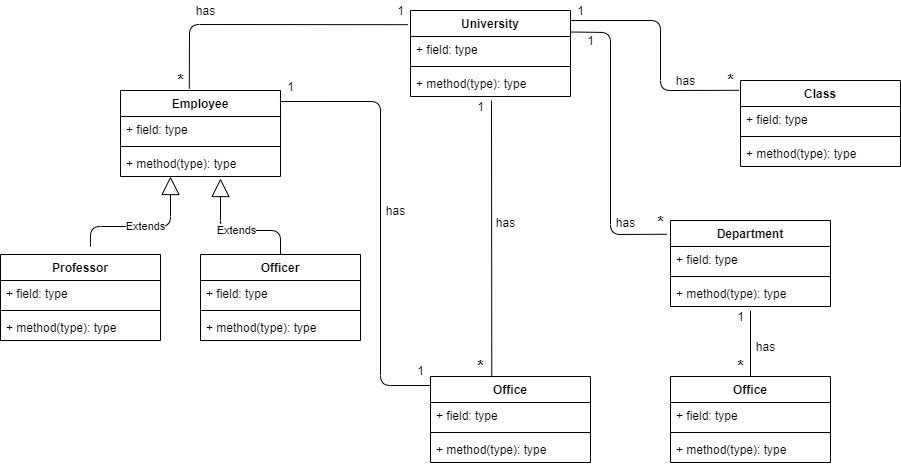

The diagram above was exported from draw.io. Its source (the exported page's mxGraphModel, read from the mxfile embedded in the PNG):
<mxGraphModel dx="1865" dy="547" grid="1" gridSize="10" guides="1" tooltips="1" connect="1" arrows="1" fold="1" page="1" pageScale="1" pageWidth="827" pageHeight="1169" math="0" shadow="0">
  <root>
    <mxCell id="WIyWlLk6GJQsqaUBKTNV-0" />
    <mxCell id="WIyWlLk6GJQsqaUBKTNV-1" parent="WIyWlLk6GJQsqaUBKTNV-0" />
    <mxCell id="Cm84DfhJOcHGSVYwIrGN-0" value="University" style="swimlane;fontStyle=1;align=center;verticalAlign=top;childLayout=stackLayout;horizontal=1;startSize=26;horizontalStack=0;resizeParent=1;resizeParentMax=0;resizeLast=0;collapsible=1;marginBottom=0;" parent="WIyWlLk6GJQsqaUBKTNV-1" vertex="1">
      <mxGeometry x="320" y="40" width="160" height="86" as="geometry" />
    </mxCell>
    <mxCell id="Cm84DfhJOcHGSVYwIrGN-1" value="+ field: type" style="text;strokeColor=none;fillColor=none;align=left;verticalAlign=top;spacingLeft=4;spacingRight=4;overflow=hidden;rotatable=0;points=[[0,0.5],[1,0.5]];portConstraint=eastwest;" parent="Cm84DfhJOcHGSVYwIrGN-0" vertex="1">
      <mxGeometry y="26" width="160" height="26" as="geometry" />
    </mxCell>
    <mxCell id="Cm84DfhJOcHGSVYwIrGN-2" value="" style="line;strokeWidth=1;fillColor=none;align=left;verticalAlign=middle;spacingTop=-1;spacingLeft=3;spacingRight=3;rotatable=0;labelPosition=right;points=[];portConstraint=eastwest;" parent="Cm84DfhJOcHGSVYwIrGN-0" vertex="1">
      <mxGeometry y="52" width="160" height="8" as="geometry" />
    </mxCell>
    <mxCell id="Cm84DfhJOcHGSVYwIrGN-3" value="+ method(type): type" style="text;strokeColor=none;fillColor=none;align=left;verticalAlign=top;spacingLeft=4;spacingRight=4;overflow=hidden;rotatable=0;points=[[0,0.5],[1,0.5]];portConstraint=eastwest;" parent="Cm84DfhJOcHGSVYwIrGN-0" vertex="1">
      <mxGeometry y="60" width="160" height="26" as="geometry" />
    </mxCell>
    <mxCell id="Cm84DfhJOcHGSVYwIrGN-4" value="Department" style="swimlane;fontStyle=1;align=center;verticalAlign=top;childLayout=stackLayout;horizontal=1;startSize=26;horizontalStack=0;resizeParent=1;resizeParentMax=0;resizeLast=0;collapsible=1;marginBottom=0;" parent="WIyWlLk6GJQsqaUBKTNV-1" vertex="1">
      <mxGeometry x="580" y="250" width="160" height="86" as="geometry" />
    </mxCell>
    <mxCell id="Cm84DfhJOcHGSVYwIrGN-5" value="+ field: type" style="text;strokeColor=none;fillColor=none;align=left;verticalAlign=top;spacingLeft=4;spacingRight=4;overflow=hidden;rotatable=0;points=[[0,0.5],[1,0.5]];portConstraint=eastwest;" parent="Cm84DfhJOcHGSVYwIrGN-4" vertex="1">
      <mxGeometry y="26" width="160" height="26" as="geometry" />
    </mxCell>
    <mxCell id="Cm84DfhJOcHGSVYwIrGN-6" value="" style="line;strokeWidth=1;fillColor=none;align=left;verticalAlign=middle;spacingTop=-1;spacingLeft=3;spacingRight=3;rotatable=0;labelPosition=right;points=[];portConstraint=eastwest;" parent="Cm84DfhJOcHGSVYwIrGN-4" vertex="1">
      <mxGeometry y="52" width="160" height="8" as="geometry" />
    </mxCell>
    <mxCell id="Cm84DfhJOcHGSVYwIrGN-7" value="+ method(type): type" style="text;strokeColor=none;fillColor=none;align=left;verticalAlign=top;spacingLeft=4;spacingRight=4;overflow=hidden;rotatable=0;points=[[0,0.5],[1,0.5]];portConstraint=eastwest;" parent="Cm84DfhJOcHGSVYwIrGN-4" vertex="1">
      <mxGeometry y="60" width="160" height="26" as="geometry" />
    </mxCell>
    <mxCell id="Cm84DfhJOcHGSVYwIrGN-8" value="Class" style="swimlane;fontStyle=1;align=center;verticalAlign=top;childLayout=stackLayout;horizontal=1;startSize=26;horizontalStack=0;resizeParent=1;resizeParentMax=0;resizeLast=0;collapsible=1;marginBottom=0;" parent="WIyWlLk6GJQsqaUBKTNV-1" vertex="1">
      <mxGeometry x="650" y="110" width="160" height="86" as="geometry" />
    </mxCell>
    <mxCell id="Cm84DfhJOcHGSVYwIrGN-9" value="+ field: type" style="text;strokeColor=none;fillColor=none;align=left;verticalAlign=top;spacingLeft=4;spacingRight=4;overflow=hidden;rotatable=0;points=[[0,0.5],[1,0.5]];portConstraint=eastwest;" parent="Cm84DfhJOcHGSVYwIrGN-8" vertex="1">
      <mxGeometry y="26" width="160" height="26" as="geometry" />
    </mxCell>
    <mxCell id="Cm84DfhJOcHGSVYwIrGN-10" value="" style="line;strokeWidth=1;fillColor=none;align=left;verticalAlign=middle;spacingTop=-1;spacingLeft=3;spacingRight=3;rotatable=0;labelPosition=right;points=[];portConstraint=eastwest;" parent="Cm84DfhJOcHGSVYwIrGN-8" vertex="1">
      <mxGeometry y="52" width="160" height="8" as="geometry" />
    </mxCell>
    <mxCell id="Cm84DfhJOcHGSVYwIrGN-11" value="+ method(type): type" style="text;strokeColor=none;fillColor=none;align=left;verticalAlign=top;spacingLeft=4;spacingRight=4;overflow=hidden;rotatable=0;points=[[0,0.5],[1,0.5]];portConstraint=eastwest;" parent="Cm84DfhJOcHGSVYwIrGN-8" vertex="1">
      <mxGeometry y="60" width="160" height="26" as="geometry" />
    </mxCell>
    <mxCell id="Cm84DfhJOcHGSVYwIrGN-12" value="Office" style="swimlane;fontStyle=1;align=center;verticalAlign=top;childLayout=stackLayout;horizontal=1;startSize=26;horizontalStack=0;resizeParent=1;resizeParentMax=0;resizeLast=0;collapsible=1;marginBottom=0;" parent="WIyWlLk6GJQsqaUBKTNV-1" vertex="1">
      <mxGeometry x="340" y="406" width="160" height="86" as="geometry" />
    </mxCell>
    <mxCell id="Cm84DfhJOcHGSVYwIrGN-13" value="+ field: type" style="text;strokeColor=none;fillColor=none;align=left;verticalAlign=top;spacingLeft=4;spacingRight=4;overflow=hidden;rotatable=0;points=[[0,0.5],[1,0.5]];portConstraint=eastwest;" parent="Cm84DfhJOcHGSVYwIrGN-12" vertex="1">
      <mxGeometry y="26" width="160" height="26" as="geometry" />
    </mxCell>
    <mxCell id="Cm84DfhJOcHGSVYwIrGN-14" value="" style="line;strokeWidth=1;fillColor=none;align=left;verticalAlign=middle;spacingTop=-1;spacingLeft=3;spacingRight=3;rotatable=0;labelPosition=right;points=[];portConstraint=eastwest;" parent="Cm84DfhJOcHGSVYwIrGN-12" vertex="1">
      <mxGeometry y="52" width="160" height="8" as="geometry" />
    </mxCell>
    <mxCell id="Cm84DfhJOcHGSVYwIrGN-15" value="+ method(type): type" style="text;strokeColor=none;fillColor=none;align=left;verticalAlign=top;spacingLeft=4;spacingRight=4;overflow=hidden;rotatable=0;points=[[0,0.5],[1,0.5]];portConstraint=eastwest;" parent="Cm84DfhJOcHGSVYwIrGN-12" vertex="1">
      <mxGeometry y="60" width="160" height="26" as="geometry" />
    </mxCell>
    <mxCell id="Cm84DfhJOcHGSVYwIrGN-16" value="Office" style="swimlane;fontStyle=1;align=center;verticalAlign=top;childLayout=stackLayout;horizontal=1;startSize=26;horizontalStack=0;resizeParent=1;resizeParentMax=0;resizeLast=0;collapsible=1;marginBottom=0;" parent="WIyWlLk6GJQsqaUBKTNV-1" vertex="1">
      <mxGeometry x="580" y="406" width="160" height="86" as="geometry" />
    </mxCell>
    <mxCell id="Cm84DfhJOcHGSVYwIrGN-17" value="+ field: type" style="text;strokeColor=none;fillColor=none;align=left;verticalAlign=top;spacingLeft=4;spacingRight=4;overflow=hidden;rotatable=0;points=[[0,0.5],[1,0.5]];portConstraint=eastwest;" parent="Cm84DfhJOcHGSVYwIrGN-16" vertex="1">
      <mxGeometry y="26" width="160" height="26" as="geometry" />
    </mxCell>
    <mxCell id="Cm84DfhJOcHGSVYwIrGN-18" value="" style="line;strokeWidth=1;fillColor=none;align=left;verticalAlign=middle;spacingTop=-1;spacingLeft=3;spacingRight=3;rotatable=0;labelPosition=right;points=[];portConstraint=eastwest;" parent="Cm84DfhJOcHGSVYwIrGN-16" vertex="1">
      <mxGeometry y="52" width="160" height="8" as="geometry" />
    </mxCell>
    <mxCell id="Cm84DfhJOcHGSVYwIrGN-19" value="+ method(type): type" style="text;strokeColor=none;fillColor=none;align=left;verticalAlign=top;spacingLeft=4;spacingRight=4;overflow=hidden;rotatable=0;points=[[0,0.5],[1,0.5]];portConstraint=eastwest;" parent="Cm84DfhJOcHGSVYwIrGN-16" vertex="1">
      <mxGeometry y="60" width="160" height="26" as="geometry" />
    </mxCell>
    <mxCell id="Cm84DfhJOcHGSVYwIrGN-20" value="Employee" style="swimlane;fontStyle=1;align=center;verticalAlign=top;childLayout=stackLayout;horizontal=1;startSize=26;horizontalStack=0;resizeParent=1;resizeParentMax=0;resizeLast=0;collapsible=1;marginBottom=0;" parent="WIyWlLk6GJQsqaUBKTNV-1" vertex="1">
      <mxGeometry x="30" y="120" width="160" height="86" as="geometry" />
    </mxCell>
    <mxCell id="Cm84DfhJOcHGSVYwIrGN-21" value="+ field: type" style="text;strokeColor=none;fillColor=none;align=left;verticalAlign=top;spacingLeft=4;spacingRight=4;overflow=hidden;rotatable=0;points=[[0,0.5],[1,0.5]];portConstraint=eastwest;" parent="Cm84DfhJOcHGSVYwIrGN-20" vertex="1">
      <mxGeometry y="26" width="160" height="26" as="geometry" />
    </mxCell>
    <mxCell id="Cm84DfhJOcHGSVYwIrGN-22" value="" style="line;strokeWidth=1;fillColor=none;align=left;verticalAlign=middle;spacingTop=-1;spacingLeft=3;spacingRight=3;rotatable=0;labelPosition=right;points=[];portConstraint=eastwest;" parent="Cm84DfhJOcHGSVYwIrGN-20" vertex="1">
      <mxGeometry y="52" width="160" height="8" as="geometry" />
    </mxCell>
    <mxCell id="Cm84DfhJOcHGSVYwIrGN-23" value="+ method(type): type" style="text;strokeColor=none;fillColor=none;align=left;verticalAlign=top;spacingLeft=4;spacingRight=4;overflow=hidden;rotatable=0;points=[[0,0.5],[1,0.5]];portConstraint=eastwest;" parent="Cm84DfhJOcHGSVYwIrGN-20" vertex="1">
      <mxGeometry y="60" width="160" height="26" as="geometry" />
    </mxCell>
    <mxCell id="Cm84DfhJOcHGSVYwIrGN-36" value="" style="endArrow=none;html=1;exitX=-0.01;exitY=0.114;exitDx=0;exitDy=0;exitPerimeter=0;entryX=1;entryY=0.116;entryDx=0;entryDy=0;entryPerimeter=0;" parent="WIyWlLk6GJQsqaUBKTNV-1" source="Cm84DfhJOcHGSVYwIrGN-8" target="Cm84DfhJOcHGSVYwIrGN-0" edge="1">
      <mxGeometry width="50" height="50" relative="1" as="geometry">
        <mxPoint x="390" y="300" as="sourcePoint" />
        <mxPoint x="530" y="50" as="targetPoint" />
        <Array as="points">
          <mxPoint x="570" y="120" />
          <mxPoint x="570" y="50" />
        </Array>
      </mxGeometry>
    </mxCell>
    <mxCell id="Cm84DfhJOcHGSVYwIrGN-37" value="has" style="text;html=1;resizable=0;autosize=1;align=center;verticalAlign=middle;points=[];fillColor=none;strokeColor=none;rounded=0;" parent="WIyWlLk6GJQsqaUBKTNV-1" vertex="1">
      <mxGeometry x="580" y="100" width="30" height="20" as="geometry" />
    </mxCell>
    <mxCell id="Cm84DfhJOcHGSVYwIrGN-38" value="" style="endArrow=none;html=1;exitX=-0.022;exitY=0.16;exitDx=0;exitDy=0;exitPerimeter=0;entryX=1;entryY=0.25;entryDx=0;entryDy=0;" parent="WIyWlLk6GJQsqaUBKTNV-1" source="Cm84DfhJOcHGSVYwIrGN-4" target="Cm84DfhJOcHGSVYwIrGN-0" edge="1">
      <mxGeometry width="50" height="50" relative="1" as="geometry">
        <mxPoint x="470" y="240" as="sourcePoint" />
        <mxPoint x="510" y="100" as="targetPoint" />
        <Array as="points">
          <mxPoint x="520" y="264" />
          <mxPoint x="520" y="62" />
        </Array>
      </mxGeometry>
    </mxCell>
    <mxCell id="Cm84DfhJOcHGSVYwIrGN-39" value="has" style="text;html=1;resizable=0;autosize=1;align=center;verticalAlign=middle;points=[];fillColor=none;strokeColor=none;rounded=0;" parent="WIyWlLk6GJQsqaUBKTNV-1" vertex="1">
      <mxGeometry x="520" y="242" width="30" height="20" as="geometry" />
    </mxCell>
    <mxCell id="Cm84DfhJOcHGSVYwIrGN-40" value="&lt;font style=&quot;font-size: 17px&quot;&gt;&lt;b&gt;*&lt;/b&gt;&lt;/font&gt;" style="text;html=1;resizable=0;autosize=1;align=center;verticalAlign=middle;points=[];fillColor=none;strokeColor=none;rounded=0;" parent="WIyWlLk6GJQsqaUBKTNV-1" vertex="1">
      <mxGeometry x="560" y="242" width="20" height="20" as="geometry" />
    </mxCell>
    <mxCell id="Cm84DfhJOcHGSVYwIrGN-41" value="&lt;font style=&quot;font-size: 17px&quot;&gt;&lt;b&gt;*&lt;/b&gt;&lt;/font&gt;" style="text;html=1;resizable=0;autosize=1;align=center;verticalAlign=middle;points=[];fillColor=none;strokeColor=none;rounded=0;" parent="WIyWlLk6GJQsqaUBKTNV-1" vertex="1">
      <mxGeometry x="630" y="100" width="20" height="20" as="geometry" />
    </mxCell>
    <mxCell id="Cm84DfhJOcHGSVYwIrGN-42" value="1" style="text;html=1;resizable=0;autosize=1;align=center;verticalAlign=middle;points=[];fillColor=none;strokeColor=none;rounded=0;" parent="WIyWlLk6GJQsqaUBKTNV-1" vertex="1">
      <mxGeometry x="480" y="30" width="20" height="20" as="geometry" />
    </mxCell>
    <mxCell id="Cm84DfhJOcHGSVYwIrGN-43" value="1" style="text;html=1;resizable=0;autosize=1;align=center;verticalAlign=middle;points=[];fillColor=none;strokeColor=none;rounded=0;" parent="WIyWlLk6GJQsqaUBKTNV-1" vertex="1">
      <mxGeometry x="490" y="60" width="20" height="20" as="geometry" />
    </mxCell>
    <mxCell id="Cm84DfhJOcHGSVYwIrGN-44" value="" style="endArrow=none;html=1;exitX=0.383;exitY=0.007;exitDx=0;exitDy=0;exitPerimeter=0;" parent="WIyWlLk6GJQsqaUBKTNV-1" source="Cm84DfhJOcHGSVYwIrGN-12" edge="1">
      <mxGeometry width="50" height="50" relative="1" as="geometry">
        <mxPoint x="400" y="250" as="sourcePoint" />
        <mxPoint x="401" y="130" as="targetPoint" />
      </mxGeometry>
    </mxCell>
    <mxCell id="Cm84DfhJOcHGSVYwIrGN-45" value="1" style="text;html=1;resizable=0;autosize=1;align=center;verticalAlign=middle;points=[];fillColor=none;strokeColor=none;rounded=0;" parent="WIyWlLk6GJQsqaUBKTNV-1" vertex="1">
      <mxGeometry x="380" y="126" width="20" height="20" as="geometry" />
    </mxCell>
    <mxCell id="Cm84DfhJOcHGSVYwIrGN-46" value="&lt;font style=&quot;font-size: 17px&quot;&gt;&lt;b&gt;*&lt;/b&gt;&lt;/font&gt;" style="text;html=1;resizable=0;autosize=1;align=center;verticalAlign=middle;points=[];fillColor=none;strokeColor=none;rounded=0;" parent="WIyWlLk6GJQsqaUBKTNV-1" vertex="1">
      <mxGeometry x="380" y="386" width="20" height="20" as="geometry" />
    </mxCell>
    <mxCell id="Cm84DfhJOcHGSVYwIrGN-48" value="1" style="text;html=1;resizable=0;autosize=1;align=center;verticalAlign=middle;points=[];fillColor=none;strokeColor=none;rounded=0;" parent="WIyWlLk6GJQsqaUBKTNV-1" vertex="1">
      <mxGeometry x="640" y="336" width="20" height="20" as="geometry" />
    </mxCell>
    <mxCell id="Cm84DfhJOcHGSVYwIrGN-49" value="&lt;font style=&quot;font-size: 17px&quot;&gt;&lt;b&gt;*&lt;/b&gt;&lt;/font&gt;" style="text;html=1;resizable=0;autosize=1;align=center;verticalAlign=middle;points=[];fillColor=none;strokeColor=none;rounded=0;" parent="WIyWlLk6GJQsqaUBKTNV-1" vertex="1">
      <mxGeometry x="640" y="386" width="20" height="20" as="geometry" />
    </mxCell>
    <mxCell id="Cm84DfhJOcHGSVYwIrGN-51" value="" style="endArrow=none;html=1;exitX=0.5;exitY=0;exitDx=0;exitDy=0;" parent="WIyWlLk6GJQsqaUBKTNV-1" source="Cm84DfhJOcHGSVYwIrGN-16" edge="1">
      <mxGeometry width="50" height="50" relative="1" as="geometry">
        <mxPoint x="460" y="650" as="sourcePoint" />
        <mxPoint x="660" y="340" as="targetPoint" />
      </mxGeometry>
    </mxCell>
    <mxCell id="Cm84DfhJOcHGSVYwIrGN-59" value="" style="endArrow=none;html=1;entryX=-0.017;entryY=0.165;entryDx=0;entryDy=0;entryPerimeter=0;exitX=0.43;exitY=-0.021;exitDx=0;exitDy=0;exitPerimeter=0;" parent="WIyWlLk6GJQsqaUBKTNV-1" source="Cm84DfhJOcHGSVYwIrGN-20" target="Cm84DfhJOcHGSVYwIrGN-0" edge="1">
      <mxGeometry width="50" height="50" relative="1" as="geometry">
        <mxPoint x="220" y="310" as="sourcePoint" />
        <mxPoint x="270" y="260" as="targetPoint" />
        <Array as="points">
          <mxPoint x="99" y="54" />
        </Array>
      </mxGeometry>
    </mxCell>
    <mxCell id="Cm84DfhJOcHGSVYwIrGN-60" value="1" style="text;html=1;resizable=0;autosize=1;align=center;verticalAlign=middle;points=[];fillColor=none;strokeColor=none;rounded=0;" parent="WIyWlLk6GJQsqaUBKTNV-1" vertex="1">
      <mxGeometry x="300" y="30" width="20" height="20" as="geometry" />
    </mxCell>
    <mxCell id="Cm84DfhJOcHGSVYwIrGN-61" value="Professor" style="swimlane;fontStyle=1;align=center;verticalAlign=top;childLayout=stackLayout;horizontal=1;startSize=26;horizontalStack=0;resizeParent=1;resizeParentMax=0;resizeLast=0;collapsible=1;marginBottom=0;" parent="WIyWlLk6GJQsqaUBKTNV-1" vertex="1">
      <mxGeometry x="-90" y="284" width="160" height="86" as="geometry" />
    </mxCell>
    <mxCell id="Cm84DfhJOcHGSVYwIrGN-62" value="+ field: type" style="text;strokeColor=none;fillColor=none;align=left;verticalAlign=top;spacingLeft=4;spacingRight=4;overflow=hidden;rotatable=0;points=[[0,0.5],[1,0.5]];portConstraint=eastwest;" parent="Cm84DfhJOcHGSVYwIrGN-61" vertex="1">
      <mxGeometry y="26" width="160" height="26" as="geometry" />
    </mxCell>
    <mxCell id="Cm84DfhJOcHGSVYwIrGN-63" value="" style="line;strokeWidth=1;fillColor=none;align=left;verticalAlign=middle;spacingTop=-1;spacingLeft=3;spacingRight=3;rotatable=0;labelPosition=right;points=[];portConstraint=eastwest;" parent="Cm84DfhJOcHGSVYwIrGN-61" vertex="1">
      <mxGeometry y="52" width="160" height="8" as="geometry" />
    </mxCell>
    <mxCell id="Cm84DfhJOcHGSVYwIrGN-64" value="+ method(type): type" style="text;strokeColor=none;fillColor=none;align=left;verticalAlign=top;spacingLeft=4;spacingRight=4;overflow=hidden;rotatable=0;points=[[0,0.5],[1,0.5]];portConstraint=eastwest;" parent="Cm84DfhJOcHGSVYwIrGN-61" vertex="1">
      <mxGeometry y="60" width="160" height="26" as="geometry" />
    </mxCell>
    <mxCell id="Cm84DfhJOcHGSVYwIrGN-65" value="Officer" style="swimlane;fontStyle=1;align=center;verticalAlign=top;childLayout=stackLayout;horizontal=1;startSize=26;horizontalStack=0;resizeParent=1;resizeParentMax=0;resizeLast=0;collapsible=1;marginBottom=0;" parent="WIyWlLk6GJQsqaUBKTNV-1" vertex="1">
      <mxGeometry x="110" y="284" width="160" height="86" as="geometry" />
    </mxCell>
    <mxCell id="Cm84DfhJOcHGSVYwIrGN-66" value="+ field: type" style="text;strokeColor=none;fillColor=none;align=left;verticalAlign=top;spacingLeft=4;spacingRight=4;overflow=hidden;rotatable=0;points=[[0,0.5],[1,0.5]];portConstraint=eastwest;" parent="Cm84DfhJOcHGSVYwIrGN-65" vertex="1">
      <mxGeometry y="26" width="160" height="26" as="geometry" />
    </mxCell>
    <mxCell id="Cm84DfhJOcHGSVYwIrGN-67" value="" style="line;strokeWidth=1;fillColor=none;align=left;verticalAlign=middle;spacingTop=-1;spacingLeft=3;spacingRight=3;rotatable=0;labelPosition=right;points=[];portConstraint=eastwest;" parent="Cm84DfhJOcHGSVYwIrGN-65" vertex="1">
      <mxGeometry y="52" width="160" height="8" as="geometry" />
    </mxCell>
    <mxCell id="Cm84DfhJOcHGSVYwIrGN-68" value="+ method(type): type" style="text;strokeColor=none;fillColor=none;align=left;verticalAlign=top;spacingLeft=4;spacingRight=4;overflow=hidden;rotatable=0;points=[[0,0.5],[1,0.5]];portConstraint=eastwest;" parent="Cm84DfhJOcHGSVYwIrGN-65" vertex="1">
      <mxGeometry y="60" width="160" height="26" as="geometry" />
    </mxCell>
    <mxCell id="Cm84DfhJOcHGSVYwIrGN-70" value="Extends" style="endArrow=block;endSize=16;endFill=0;html=1;" parent="WIyWlLk6GJQsqaUBKTNV-1" edge="1">
      <mxGeometry width="160" relative="1" as="geometry">
        <mxPoint y="276" as="sourcePoint" />
        <mxPoint x="80" y="206" as="targetPoint" />
        <Array as="points">
          <mxPoint y="256" />
          <mxPoint x="80" y="256" />
        </Array>
      </mxGeometry>
    </mxCell>
    <mxCell id="Cm84DfhJOcHGSVYwIrGN-71" value="Extends" style="endArrow=block;endSize=16;endFill=0;html=1;exitX=0.5;exitY=0;exitDx=0;exitDy=0;" parent="WIyWlLk6GJQsqaUBKTNV-1" source="Cm84DfhJOcHGSVYwIrGN-65" edge="1">
      <mxGeometry width="160" relative="1" as="geometry">
        <mxPoint x="220" y="240" as="sourcePoint" />
        <mxPoint x="130" y="208" as="targetPoint" />
        <Array as="points">
          <mxPoint x="190" y="260" />
          <mxPoint x="130" y="260" />
        </Array>
      </mxGeometry>
    </mxCell>
    <mxCell id="Cm84DfhJOcHGSVYwIrGN-74" value="" style="endArrow=none;html=1;entryX=0.996;entryY=0.128;entryDx=0;entryDy=0;entryPerimeter=0;exitX=0.004;exitY=0.105;exitDx=0;exitDy=0;exitPerimeter=0;" parent="WIyWlLk6GJQsqaUBKTNV-1" source="Cm84DfhJOcHGSVYwIrGN-12" target="Cm84DfhJOcHGSVYwIrGN-20" edge="1">
      <mxGeometry width="50" height="50" relative="1" as="geometry">
        <mxPoint x="290" y="280" as="sourcePoint" />
        <mxPoint x="340" y="230" as="targetPoint" />
        <Array as="points">
          <mxPoint x="290" y="415" />
          <mxPoint x="290" y="131" />
        </Array>
      </mxGeometry>
    </mxCell>
    <mxCell id="Cm84DfhJOcHGSVYwIrGN-75" value="1" style="text;html=1;resizable=0;autosize=1;align=center;verticalAlign=middle;points=[];fillColor=none;strokeColor=none;rounded=0;" parent="WIyWlLk6GJQsqaUBKTNV-1" vertex="1">
      <mxGeometry x="320" y="390" width="20" height="20" as="geometry" />
    </mxCell>
    <mxCell id="Cm84DfhJOcHGSVYwIrGN-76" value="1" style="text;html=1;resizable=0;autosize=1;align=center;verticalAlign=middle;points=[];fillColor=none;strokeColor=none;rounded=0;" parent="WIyWlLk6GJQsqaUBKTNV-1" vertex="1">
      <mxGeometry x="190" y="106" width="20" height="20" as="geometry" />
    </mxCell>
    <mxCell id="Cm84DfhJOcHGSVYwIrGN-77" value="&lt;font style=&quot;font-size: 17px&quot;&gt;&lt;b&gt;*&lt;/b&gt;&lt;/font&gt;" style="text;html=1;resizable=0;autosize=1;align=center;verticalAlign=middle;points=[];fillColor=none;strokeColor=none;rounded=0;" parent="WIyWlLk6GJQsqaUBKTNV-1" vertex="1">
      <mxGeometry x="80" y="100" width="20" height="20" as="geometry" />
    </mxCell>
    <mxCell id="Cm84DfhJOcHGSVYwIrGN-78" value="has" style="text;html=1;resizable=0;autosize=1;align=center;verticalAlign=middle;points=[];fillColor=none;strokeColor=none;rounded=0;" parent="WIyWlLk6GJQsqaUBKTNV-1" vertex="1">
      <mxGeometry x="100" y="30" width="30" height="20" as="geometry" />
    </mxCell>
    <mxCell id="Cm84DfhJOcHGSVYwIrGN-79" value="has" style="text;html=1;resizable=0;autosize=1;align=center;verticalAlign=middle;points=[];fillColor=none;strokeColor=none;rounded=0;" parent="WIyWlLk6GJQsqaUBKTNV-1" vertex="1">
      <mxGeometry x="660" y="366" width="30" height="20" as="geometry" />
    </mxCell>
    <mxCell id="Cm84DfhJOcHGSVYwIrGN-80" value="has" style="text;html=1;resizable=0;autosize=1;align=center;verticalAlign=middle;points=[];fillColor=none;strokeColor=none;rounded=0;" parent="WIyWlLk6GJQsqaUBKTNV-1" vertex="1">
      <mxGeometry x="400" y="242" width="30" height="20" as="geometry" />
    </mxCell>
    <mxCell id="Cm84DfhJOcHGSVYwIrGN-81" value="has" style="text;html=1;resizable=0;autosize=1;align=center;verticalAlign=middle;points=[];fillColor=none;strokeColor=none;rounded=0;" parent="WIyWlLk6GJQsqaUBKTNV-1" vertex="1">
      <mxGeometry x="290" y="230" width="30" height="20" as="geometry" />
    </mxCell>
  </root>
</mxGraphModel>